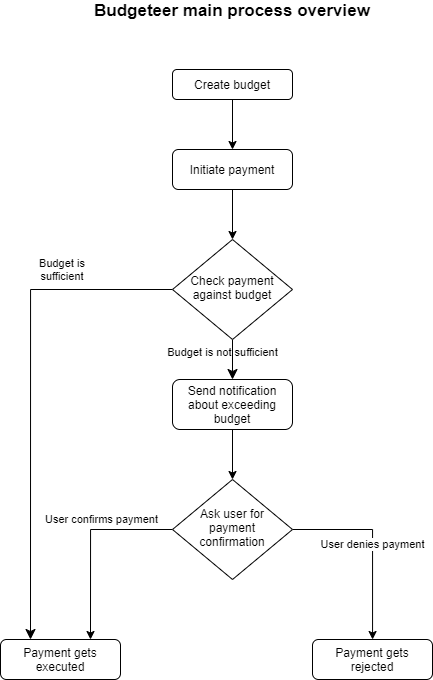

The diagram above was exported from draw.io. Its source (the exported page's mxGraphModel, read from the mxfile embedded in the PNG):
<mxGraphModel dx="1955" dy="1055" grid="1" gridSize="10" guides="1" tooltips="1" connect="1" arrows="1" fold="1" page="1" pageScale="1" pageWidth="583" pageHeight="827" math="0" shadow="0">
  <root>
    <mxCell id="WIyWlLk6GJQsqaUBKTNV-0" />
    <mxCell id="WIyWlLk6GJQsqaUBKTNV-1" parent="WIyWlLk6GJQsqaUBKTNV-0" />
    <mxCell id="WIyWlLk6GJQsqaUBKTNV-3" value="Initiate payment" style="rounded=1;whiteSpace=wrap;html=1;fontSize=12;glass=0;strokeWidth=1;shadow=0;" parent="WIyWlLk6GJQsqaUBKTNV-1" vertex="1">
      <mxGeometry x="232" y="189" width="120" height="40" as="geometry" />
    </mxCell>
    <mxCell id="WIyWlLk6GJQsqaUBKTNV-4" value="Budget is &lt;br&gt;sufficient&amp;nbsp;" style="rounded=0;html=1;jettySize=auto;orthogonalLoop=1;fontSize=11;endArrow=classic;endFill=1;endSize=8;strokeWidth=1;shadow=0;labelBackgroundColor=none;edgeStyle=orthogonalEdgeStyle;entryX=0.25;entryY=0;entryDx=0;entryDy=0;" parent="WIyWlLk6GJQsqaUBKTNV-1" source="WIyWlLk6GJQsqaUBKTNV-6" target="WIyWlLk6GJQsqaUBKTNV-12" edge="1">
      <mxGeometry x="-0.5556" y="-20" relative="1" as="geometry">
        <mxPoint as="offset" />
        <mxPoint x="162" y="394" as="targetPoint" />
      </mxGeometry>
    </mxCell>
    <mxCell id="WIyWlLk6GJQsqaUBKTNV-5" value="Budget is not sufficient" style="edgeStyle=orthogonalEdgeStyle;rounded=0;html=1;jettySize=auto;orthogonalLoop=1;fontSize=11;endArrow=classic;endFill=1;endSize=8;strokeWidth=1;shadow=0;labelBackgroundColor=none;" parent="WIyWlLk6GJQsqaUBKTNV-1" source="WIyWlLk6GJQsqaUBKTNV-6" target="WIyWlLk6GJQsqaUBKTNV-7" edge="1">
      <mxGeometry x="-0.3598" y="-10" relative="1" as="geometry">
        <mxPoint as="offset" />
      </mxGeometry>
    </mxCell>
    <mxCell id="WIyWlLk6GJQsqaUBKTNV-6" value="Check payment against budget" style="rhombus;whiteSpace=wrap;html=1;shadow=0;fontFamily=Helvetica;fontSize=12;align=center;strokeWidth=1;spacing=6;spacingTop=-4;" parent="WIyWlLk6GJQsqaUBKTNV-1" vertex="1">
      <mxGeometry x="232" y="279" width="120" height="100" as="geometry" />
    </mxCell>
    <mxCell id="s8bjCXwP1uQkrQrQozFG-9" style="edgeStyle=orthogonalEdgeStyle;rounded=0;orthogonalLoop=1;jettySize=auto;html=1;exitX=0.5;exitY=1;exitDx=0;exitDy=0;entryX=0.5;entryY=0;entryDx=0;entryDy=0;" edge="1" parent="WIyWlLk6GJQsqaUBKTNV-1" source="WIyWlLk6GJQsqaUBKTNV-7" target="s8bjCXwP1uQkrQrQozFG-11">
      <mxGeometry relative="1" as="geometry">
        <mxPoint x="522" y="509" as="targetPoint" />
      </mxGeometry>
    </mxCell>
    <mxCell id="WIyWlLk6GJQsqaUBKTNV-7" value="Send notification about exceeding budget" style="rounded=1;whiteSpace=wrap;html=1;fontSize=12;glass=0;strokeWidth=1;shadow=0;" parent="WIyWlLk6GJQsqaUBKTNV-1" vertex="1">
      <mxGeometry x="232" y="419" width="120" height="50" as="geometry" />
    </mxCell>
    <mxCell id="WIyWlLk6GJQsqaUBKTNV-12" value="Payment gets executed" style="rounded=1;whiteSpace=wrap;html=1;fontSize=12;glass=0;strokeWidth=1;shadow=0;" parent="WIyWlLk6GJQsqaUBKTNV-1" vertex="1">
      <mxGeometry x="60" y="679" width="120" height="40" as="geometry" />
    </mxCell>
    <mxCell id="s8bjCXwP1uQkrQrQozFG-3" style="edgeStyle=orthogonalEdgeStyle;rounded=0;orthogonalLoop=1;jettySize=auto;html=1;exitX=0.5;exitY=1;exitDx=0;exitDy=0;entryX=0.5;entryY=0;entryDx=0;entryDy=0;" edge="1" parent="WIyWlLk6GJQsqaUBKTNV-1" source="s8bjCXwP1uQkrQrQozFG-0" target="WIyWlLk6GJQsqaUBKTNV-3">
      <mxGeometry relative="1" as="geometry" />
    </mxCell>
    <mxCell id="s8bjCXwP1uQkrQrQozFG-0" value="Create budget" style="rounded=1;whiteSpace=wrap;html=1;" vertex="1" parent="WIyWlLk6GJQsqaUBKTNV-1">
      <mxGeometry x="232" y="109" width="120" height="30" as="geometry" />
    </mxCell>
    <mxCell id="s8bjCXwP1uQkrQrQozFG-10" value="" style="endArrow=classic;html=1;exitX=0.5;exitY=1;exitDx=0;exitDy=0;entryX=0.5;entryY=0;entryDx=0;entryDy=0;" edge="1" parent="WIyWlLk6GJQsqaUBKTNV-1" source="WIyWlLk6GJQsqaUBKTNV-3" target="WIyWlLk6GJQsqaUBKTNV-6">
      <mxGeometry width="50" height="50" relative="1" as="geometry">
        <mxPoint x="302" y="249" as="sourcePoint" />
        <mxPoint x="352" y="199" as="targetPoint" />
      </mxGeometry>
    </mxCell>
    <mxCell id="s8bjCXwP1uQkrQrQozFG-13" value="User confirms payment" style="edgeStyle=orthogonalEdgeStyle;rounded=0;orthogonalLoop=1;jettySize=auto;html=1;endArrow=classic;endFill=1;entryX=0.75;entryY=0;entryDx=0;entryDy=0;" edge="1" parent="WIyWlLk6GJQsqaUBKTNV-1" source="s8bjCXwP1uQkrQrQozFG-11" target="WIyWlLk6GJQsqaUBKTNV-12">
      <mxGeometry x="-0.2692" y="-10" relative="1" as="geometry">
        <mxPoint x="222" y="729" as="targetPoint" />
        <mxPoint as="offset" />
      </mxGeometry>
    </mxCell>
    <mxCell id="s8bjCXwP1uQkrQrQozFG-15" value="User denies payment" style="edgeStyle=orthogonalEdgeStyle;rounded=0;orthogonalLoop=1;jettySize=auto;html=1;endArrow=classic;endFill=1;" edge="1" parent="WIyWlLk6GJQsqaUBKTNV-1" source="s8bjCXwP1uQkrQrQozFG-11" target="s8bjCXwP1uQkrQrQozFG-14">
      <mxGeometry relative="1" as="geometry" />
    </mxCell>
    <mxCell id="s8bjCXwP1uQkrQrQozFG-11" value="Ask user for payment confirmation" style="rhombus;whiteSpace=wrap;html=1;shadow=0;fontFamily=Helvetica;fontSize=12;align=center;strokeWidth=1;spacing=6;spacingTop=-4;" vertex="1" parent="WIyWlLk6GJQsqaUBKTNV-1">
      <mxGeometry x="232" y="519" width="120" height="100" as="geometry" />
    </mxCell>
    <mxCell id="s8bjCXwP1uQkrQrQozFG-14" value="Payment gets rejected" style="rounded=1;whiteSpace=wrap;html=1;" vertex="1" parent="WIyWlLk6GJQsqaUBKTNV-1">
      <mxGeometry x="372" y="679" width="120" height="40" as="geometry" />
    </mxCell>
    <mxCell id="s8bjCXwP1uQkrQrQozFG-16" value="Budgeteer main process overview" style="text;html=1;strokeColor=none;fillColor=none;align=center;verticalAlign=middle;whiteSpace=wrap;rounded=0;fontSize=17;fontStyle=1" vertex="1" parent="WIyWlLk6GJQsqaUBKTNV-1">
      <mxGeometry x="107" y="40" width="370" height="20" as="geometry" />
    </mxCell>
  </root>
</mxGraphModel>